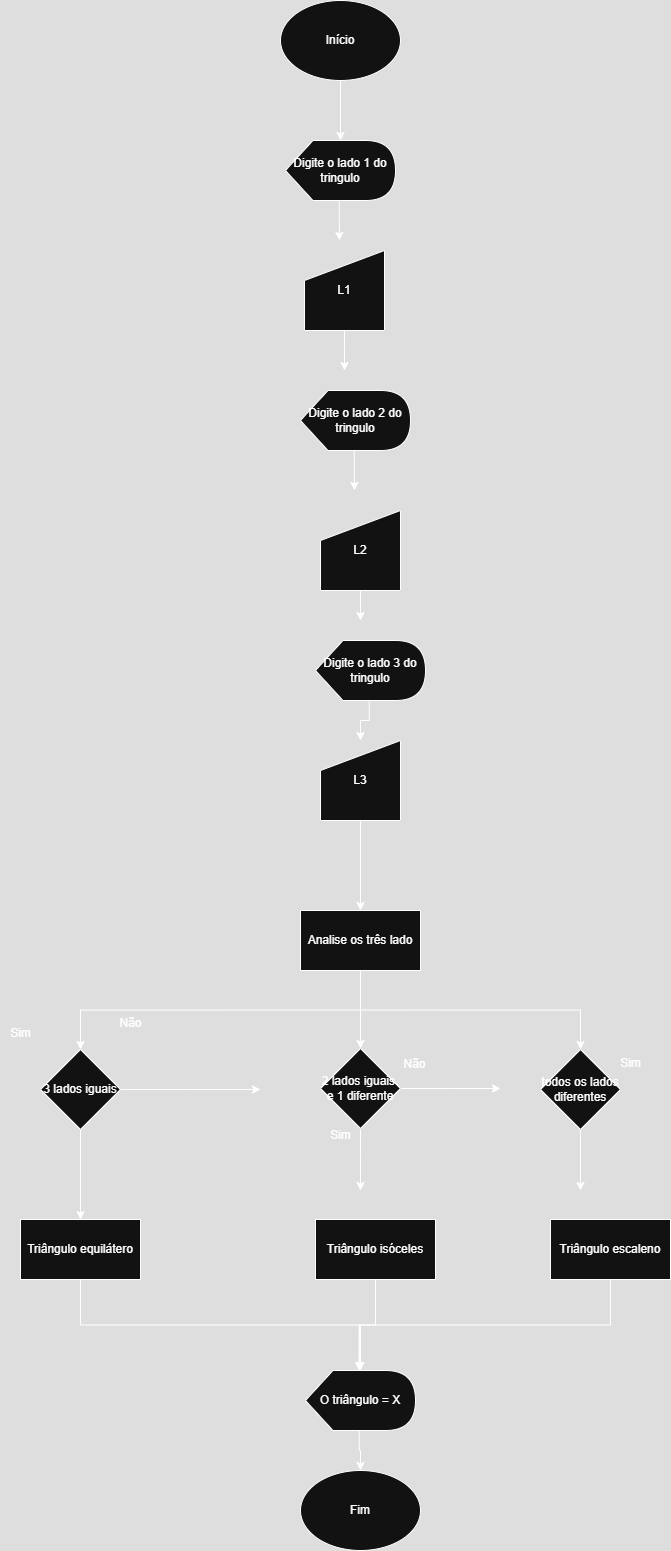

The diagram above was exported from draw.io. Its source (the exported page's mxGraphModel, read from the mxfile embedded in the PNG):
<mxGraphModel dx="737" dy="487" grid="1" gridSize="10" guides="1" tooltips="1" connect="1" arrows="1" fold="1" page="1" pageScale="1" pageWidth="827" pageHeight="1169" math="0" shadow="0">
  <root>
    <mxCell id="0" />
    <mxCell id="1" parent="0" />
    <mxCell id="96oiFxLSCGqpApznNPWU-46" style="edgeStyle=orthogonalEdgeStyle;rounded=0;orthogonalLoop=1;jettySize=auto;html=1;exitX=0.5;exitY=1;exitDx=0;exitDy=0;" edge="1" parent="1" source="96oiFxLSCGqpApznNPWU-1" target="96oiFxLSCGqpApznNPWU-2">
      <mxGeometry relative="1" as="geometry" />
    </mxCell>
    <mxCell id="96oiFxLSCGqpApznNPWU-1" value="Início" style="ellipse;whiteSpace=wrap;html=1;" vertex="1" parent="1">
      <mxGeometry x="310" y="120" width="120" height="80" as="geometry" />
    </mxCell>
    <mxCell id="96oiFxLSCGqpApznNPWU-45" style="edgeStyle=orthogonalEdgeStyle;rounded=0;orthogonalLoop=1;jettySize=auto;html=1;exitX=0;exitY=0;exitDx=53.75;exitDy=60;exitPerimeter=0;" edge="1" parent="1" source="96oiFxLSCGqpApznNPWU-2">
      <mxGeometry relative="1" as="geometry">
        <mxPoint x="369" y="360" as="targetPoint" />
      </mxGeometry>
    </mxCell>
    <mxCell id="96oiFxLSCGqpApznNPWU-2" value="Digite o lado 1 do tringulo" style="shape=display;whiteSpace=wrap;html=1;" vertex="1" parent="1">
      <mxGeometry x="315" y="260" width="110" height="60" as="geometry" />
    </mxCell>
    <mxCell id="96oiFxLSCGqpApznNPWU-44" style="edgeStyle=orthogonalEdgeStyle;rounded=0;orthogonalLoop=1;jettySize=auto;html=1;exitX=0.5;exitY=1;exitDx=0;exitDy=0;" edge="1" parent="1" source="96oiFxLSCGqpApznNPWU-3">
      <mxGeometry relative="1" as="geometry">
        <mxPoint x="374" y="490" as="targetPoint" />
      </mxGeometry>
    </mxCell>
    <mxCell id="96oiFxLSCGqpApznNPWU-3" value="L1" style="shape=manualInput;whiteSpace=wrap;html=1;" vertex="1" parent="1">
      <mxGeometry x="334" y="370" width="80" height="80" as="geometry" />
    </mxCell>
    <mxCell id="96oiFxLSCGqpApznNPWU-43" style="edgeStyle=orthogonalEdgeStyle;rounded=0;orthogonalLoop=1;jettySize=auto;html=1;exitX=0;exitY=0;exitDx=53.75;exitDy=60;exitPerimeter=0;" edge="1" parent="1" source="96oiFxLSCGqpApznNPWU-4">
      <mxGeometry relative="1" as="geometry">
        <mxPoint x="384" y="610" as="targetPoint" />
      </mxGeometry>
    </mxCell>
    <mxCell id="96oiFxLSCGqpApznNPWU-4" value="Digite o lado 2 do tringulo" style="shape=display;whiteSpace=wrap;html=1;" vertex="1" parent="1">
      <mxGeometry x="330" y="510" width="110" height="60" as="geometry" />
    </mxCell>
    <mxCell id="96oiFxLSCGqpApznNPWU-41" style="edgeStyle=orthogonalEdgeStyle;rounded=0;orthogonalLoop=1;jettySize=auto;html=1;exitX=0;exitY=0;exitDx=53.75;exitDy=60;exitPerimeter=0;" edge="1" parent="1" source="96oiFxLSCGqpApznNPWU-6" target="96oiFxLSCGqpApznNPWU-8">
      <mxGeometry relative="1" as="geometry" />
    </mxCell>
    <mxCell id="96oiFxLSCGqpApznNPWU-6" value="Digite o lado 3 do tringulo" style="shape=display;whiteSpace=wrap;html=1;" vertex="1" parent="1">
      <mxGeometry x="345" y="760" width="110" height="60" as="geometry" />
    </mxCell>
    <mxCell id="96oiFxLSCGqpApznNPWU-42" style="edgeStyle=orthogonalEdgeStyle;rounded=0;orthogonalLoop=1;jettySize=auto;html=1;exitX=0.5;exitY=1;exitDx=0;exitDy=0;" edge="1" parent="1" source="96oiFxLSCGqpApznNPWU-7">
      <mxGeometry relative="1" as="geometry">
        <mxPoint x="390" y="740" as="targetPoint" />
      </mxGeometry>
    </mxCell>
    <mxCell id="96oiFxLSCGqpApznNPWU-7" value="L2" style="shape=manualInput;whiteSpace=wrap;html=1;" vertex="1" parent="1">
      <mxGeometry x="350" y="630" width="80" height="80" as="geometry" />
    </mxCell>
    <mxCell id="96oiFxLSCGqpApznNPWU-10" value="" style="edgeStyle=orthogonalEdgeStyle;rounded=0;orthogonalLoop=1;jettySize=auto;html=1;" edge="1" parent="1" source="96oiFxLSCGqpApznNPWU-8" target="96oiFxLSCGqpApznNPWU-9">
      <mxGeometry relative="1" as="geometry" />
    </mxCell>
    <mxCell id="96oiFxLSCGqpApznNPWU-8" value="L3" style="shape=manualInput;whiteSpace=wrap;html=1;" vertex="1" parent="1">
      <mxGeometry x="350" y="860" width="80" height="80" as="geometry" />
    </mxCell>
    <mxCell id="96oiFxLSCGqpApznNPWU-38" style="edgeStyle=orthogonalEdgeStyle;rounded=0;orthogonalLoop=1;jettySize=auto;html=1;exitX=0.5;exitY=1;exitDx=0;exitDy=0;" edge="1" parent="1" source="96oiFxLSCGqpApznNPWU-9" target="96oiFxLSCGqpApznNPWU-11">
      <mxGeometry relative="1" as="geometry" />
    </mxCell>
    <mxCell id="96oiFxLSCGqpApznNPWU-39" style="edgeStyle=orthogonalEdgeStyle;rounded=0;orthogonalLoop=1;jettySize=auto;html=1;exitX=0.5;exitY=1;exitDx=0;exitDy=0;entryX=0.5;entryY=0;entryDx=0;entryDy=0;" edge="1" parent="1" source="96oiFxLSCGqpApznNPWU-9" target="96oiFxLSCGqpApznNPWU-15">
      <mxGeometry relative="1" as="geometry" />
    </mxCell>
    <mxCell id="96oiFxLSCGqpApznNPWU-40" style="edgeStyle=orthogonalEdgeStyle;rounded=0;orthogonalLoop=1;jettySize=auto;html=1;exitX=0.5;exitY=1;exitDx=0;exitDy=0;entryX=0.5;entryY=0;entryDx=0;entryDy=0;" edge="1" parent="1" source="96oiFxLSCGqpApznNPWU-9" target="96oiFxLSCGqpApznNPWU-16">
      <mxGeometry relative="1" as="geometry" />
    </mxCell>
    <mxCell id="96oiFxLSCGqpApznNPWU-9" value="Analise os três lado" style="whiteSpace=wrap;html=1;" vertex="1" parent="1">
      <mxGeometry x="330" y="1030" width="120" height="60" as="geometry" />
    </mxCell>
    <mxCell id="96oiFxLSCGqpApznNPWU-18" value="" style="edgeStyle=orthogonalEdgeStyle;rounded=0;orthogonalLoop=1;jettySize=auto;html=1;" edge="1" parent="1" source="96oiFxLSCGqpApznNPWU-11" target="96oiFxLSCGqpApznNPWU-17">
      <mxGeometry relative="1" as="geometry" />
    </mxCell>
    <mxCell id="96oiFxLSCGqpApznNPWU-25" style="edgeStyle=orthogonalEdgeStyle;rounded=0;orthogonalLoop=1;jettySize=auto;html=1;exitX=1;exitY=0.5;exitDx=0;exitDy=0;" edge="1" parent="1" source="96oiFxLSCGqpApznNPWU-11">
      <mxGeometry relative="1" as="geometry">
        <mxPoint x="290" y="1209" as="targetPoint" />
      </mxGeometry>
    </mxCell>
    <mxCell id="96oiFxLSCGqpApznNPWU-11" value="3 lados iguais" style="rhombus;whiteSpace=wrap;html=1;" vertex="1" parent="1">
      <mxGeometry x="70" y="1169" width="80" height="80" as="geometry" />
    </mxCell>
    <mxCell id="96oiFxLSCGqpApznNPWU-13" value="Sim" style="text;html=1;align=center;verticalAlign=middle;resizable=0;points=[];autosize=1;strokeColor=none;fillColor=none;" vertex="1" parent="1">
      <mxGeometry x="30" y="1138" width="40" height="30" as="geometry" />
    </mxCell>
    <mxCell id="96oiFxLSCGqpApznNPWU-14" value="Não" style="text;html=1;align=center;verticalAlign=middle;resizable=0;points=[];autosize=1;strokeColor=none;fillColor=none;" vertex="1" parent="1">
      <mxGeometry x="135" y="1128" width="50" height="30" as="geometry" />
    </mxCell>
    <mxCell id="96oiFxLSCGqpApznNPWU-26" style="edgeStyle=orthogonalEdgeStyle;rounded=0;orthogonalLoop=1;jettySize=auto;html=1;exitX=1;exitY=0.5;exitDx=0;exitDy=0;" edge="1" parent="1" source="96oiFxLSCGqpApznNPWU-15">
      <mxGeometry relative="1" as="geometry">
        <mxPoint x="530" y="1208" as="targetPoint" />
      </mxGeometry>
    </mxCell>
    <mxCell id="96oiFxLSCGqpApznNPWU-28" style="edgeStyle=orthogonalEdgeStyle;rounded=0;orthogonalLoop=1;jettySize=auto;html=1;exitX=0.5;exitY=1;exitDx=0;exitDy=0;" edge="1" parent="1" source="96oiFxLSCGqpApznNPWU-15">
      <mxGeometry relative="1" as="geometry">
        <mxPoint x="390" y="1310" as="targetPoint" />
      </mxGeometry>
    </mxCell>
    <mxCell id="96oiFxLSCGqpApznNPWU-15" value="2 lados iguais&amp;nbsp; e 1 diferente" style="rhombus;whiteSpace=wrap;html=1;" vertex="1" parent="1">
      <mxGeometry x="350" y="1168" width="80" height="80" as="geometry" />
    </mxCell>
    <mxCell id="96oiFxLSCGqpApznNPWU-29" style="edgeStyle=orthogonalEdgeStyle;rounded=0;orthogonalLoop=1;jettySize=auto;html=1;exitX=0.5;exitY=1;exitDx=0;exitDy=0;" edge="1" parent="1" source="96oiFxLSCGqpApznNPWU-16">
      <mxGeometry relative="1" as="geometry">
        <mxPoint x="610" y="1310" as="targetPoint" />
      </mxGeometry>
    </mxCell>
    <mxCell id="96oiFxLSCGqpApznNPWU-16" value="todos os lados diferentes" style="rhombus;whiteSpace=wrap;html=1;" vertex="1" parent="1">
      <mxGeometry x="570" y="1169" width="80" height="80" as="geometry" />
    </mxCell>
    <mxCell id="96oiFxLSCGqpApznNPWU-34" style="edgeStyle=orthogonalEdgeStyle;rounded=0;orthogonalLoop=1;jettySize=auto;html=1;exitX=0.5;exitY=1;exitDx=0;exitDy=0;" edge="1" parent="1" source="96oiFxLSCGqpApznNPWU-17" target="96oiFxLSCGqpApznNPWU-23">
      <mxGeometry relative="1" as="geometry" />
    </mxCell>
    <mxCell id="96oiFxLSCGqpApznNPWU-17" value="Triângulo equilátero" style="whiteSpace=wrap;html=1;" vertex="1" parent="1">
      <mxGeometry x="50" y="1339" width="120" height="60" as="geometry" />
    </mxCell>
    <mxCell id="96oiFxLSCGqpApznNPWU-21" value="Triângulo isóceles" style="whiteSpace=wrap;html=1;" vertex="1" parent="1">
      <mxGeometry x="345" y="1339" width="120" height="60" as="geometry" />
    </mxCell>
    <mxCell id="96oiFxLSCGqpApznNPWU-22" value="Triângulo escaleno" style="whiteSpace=wrap;html=1;" vertex="1" parent="1">
      <mxGeometry x="580" y="1339" width="120" height="60" as="geometry" />
    </mxCell>
    <mxCell id="96oiFxLSCGqpApznNPWU-37" style="edgeStyle=orthogonalEdgeStyle;rounded=0;orthogonalLoop=1;jettySize=auto;html=1;exitX=0;exitY=0;exitDx=53.75;exitDy=60;exitPerimeter=0;entryX=0.5;entryY=0;entryDx=0;entryDy=0;" edge="1" parent="1" source="96oiFxLSCGqpApznNPWU-23" target="96oiFxLSCGqpApznNPWU-24">
      <mxGeometry relative="1" as="geometry" />
    </mxCell>
    <mxCell id="96oiFxLSCGqpApznNPWU-23" value="O triângulo = X" style="shape=display;whiteSpace=wrap;html=1;" vertex="1" parent="1">
      <mxGeometry x="335" y="1490" width="110" height="60" as="geometry" />
    </mxCell>
    <mxCell id="96oiFxLSCGqpApznNPWU-24" value="Fim" style="ellipse;whiteSpace=wrap;html=1;" vertex="1" parent="1">
      <mxGeometry x="330" y="1590" width="120" height="80" as="geometry" />
    </mxCell>
    <mxCell id="96oiFxLSCGqpApznNPWU-31" value="Não" style="text;html=1;align=center;verticalAlign=middle;resizable=0;points=[];autosize=1;strokeColor=none;fillColor=none;" vertex="1" parent="1">
      <mxGeometry x="419" y="1169" width="50" height="30" as="geometry" />
    </mxCell>
    <mxCell id="96oiFxLSCGqpApznNPWU-32" value="Sim" style="text;html=1;align=center;verticalAlign=middle;resizable=0;points=[];autosize=1;strokeColor=none;fillColor=none;" vertex="1" parent="1">
      <mxGeometry x="640" y="1168" width="40" height="30" as="geometry" />
    </mxCell>
    <mxCell id="96oiFxLSCGqpApznNPWU-33" value="Sim" style="text;html=1;align=center;verticalAlign=middle;resizable=0;points=[];autosize=1;strokeColor=none;fillColor=none;" vertex="1" parent="1">
      <mxGeometry x="350" y="1240" width="40" height="30" as="geometry" />
    </mxCell>
    <mxCell id="96oiFxLSCGqpApznNPWU-35" style="edgeStyle=orthogonalEdgeStyle;rounded=0;orthogonalLoop=1;jettySize=auto;html=1;exitX=0.5;exitY=1;exitDx=0;exitDy=0;entryX=0;entryY=0;entryDx=53.75;entryDy=0;entryPerimeter=0;" edge="1" parent="1" source="96oiFxLSCGqpApznNPWU-22" target="96oiFxLSCGqpApznNPWU-23">
      <mxGeometry relative="1" as="geometry" />
    </mxCell>
    <mxCell id="96oiFxLSCGqpApznNPWU-36" style="edgeStyle=orthogonalEdgeStyle;rounded=0;orthogonalLoop=1;jettySize=auto;html=1;exitX=0.5;exitY=1;exitDx=0;exitDy=0;entryX=0;entryY=0;entryDx=53.75;entryDy=0;entryPerimeter=0;" edge="1" parent="1" source="96oiFxLSCGqpApznNPWU-21" target="96oiFxLSCGqpApznNPWU-23">
      <mxGeometry relative="1" as="geometry" />
    </mxCell>
  </root>
</mxGraphModel>